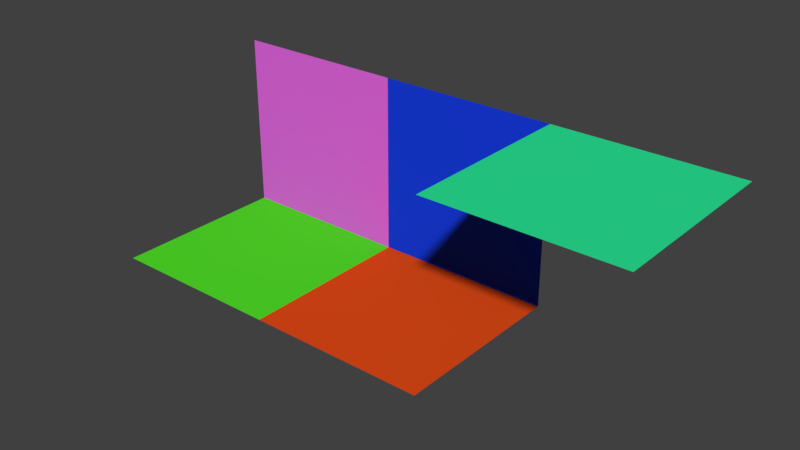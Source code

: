 # Source: modular_asset_library.blend  (saved by Blender 2.78.0; exported with 4.5.12 LTS)
import bpy
from mathutils import Matrix  # noqa: F401  (used for matrix-valued properties, if any)

bpy.ops.wm.read_factory_settings(use_empty=True)
scene = bpy.context.scene
scene.name = 'modular asset library'

# ---- collections
col_collection_1 = bpy.data.collections.new('Collection 1'); scene.collection.children.link(col_collection_1)

# ---- materials (node trees are filled in below, after node groups)
mat_orange = bpy.data.materials.new('orange')
mat_orange.alpha_threshold = 0.0
mat_orange.use_transparent_shadow = False
mat_orange.diffuse_color = (0.02482, 0.8, 0.3143, 1.0)
mat_orange.roughness = 0.5
mat_green = bpy.data.materials.new('green')
mat_green.alpha_threshold = 0.0
mat_green.use_transparent_shadow = False
mat_green.diffuse_color = (0.8, 0.07401, 0.008723, 1.0)
mat_green.roughness = 0.5
mat_wall2 = bpy.data.materials.new('wall2')
mat_wall2.alpha_threshold = 0.0
mat_wall2.use_transparent_shadow = False
mat_wall2.diffuse_color = (0.008878, 0.04646, 0.8, 1.0)
mat_wall2.roughness = 0.5
mat_blue = bpy.data.materials.new('blue')
mat_blue.alpha_threshold = 0.0
mat_blue.use_transparent_shadow = False
mat_blue.diffuse_color = (0.08506, 0.8, 0.0222, 1.0)
mat_blue.roughness = 0.5
mat_wall = bpy.data.materials.new('wall')
mat_wall.alpha_threshold = 0.0
mat_wall.use_transparent_shadow = False
mat_wall.diffuse_color = (0.8, 0.1348, 0.7957, 1.0)
mat_wall.roughness = 0.5

# ---- material node trees

# ---- world
world_world = bpy.data.worlds.new('World'); scene.world = world_world
world_world.color = (0.05088, 0.05088, 0.05088)
world_world.use_sun_shadow = False
world_world.sun_shadow_jitter_overblur = 0.0
world_world.cycles.sampling_method = 'MANUAL'

# ---- meshes
me_ceiling1 = bpy.data.meshes.new('Ceiling1')
me_ceiling1.from_pydata([(-0.5, 0.5, 1.0), (0.5, 0.5, 1.0), (-0.5, -0.5, 1.0), (0.5, -0.5, 1.0)], [], [(0, 1, 3, 2)])
me_ceiling1.materials.append(mat_orange)
me_ceiling1.use_remesh_preserve_volume = False
me_ceiling1.use_remesh_preserve_attributes = False
me_ceiling1.use_mirror_vertex_groups = False
me_ceiling1.update()
me_floor2 = bpy.data.meshes.new('Floor2')
me_floor2.from_pydata([(-0.5, 0.5, -5.96e-08), (0.5, 0.5, -5.96e-08), (-0.5, -0.5, 5.96e-08), (0.5, -0.5, 5.96e-08)], [], [(0, 1, 3, 2)])
me_floor2.materials.append(mat_green)
me_floor2.use_remesh_preserve_volume = False
me_floor2.use_remesh_preserve_attributes = False
me_floor2.use_mirror_vertex_groups = False
me_floor2.update()
me_wall2 = bpy.data.meshes.new('Wall2')
me_wall2.from_pydata([(-0.5, 0.5, 0.0), (0.5, 0.5, 0.0), (-0.5, 0.5, 1.0), (0.5, 0.5, 1.0)], [], [(0, 1, 3, 2)])
me_wall2.materials.append(mat_wall2)
me_wall2.use_remesh_preserve_volume = False
me_wall2.use_remesh_preserve_attributes = False
me_wall2.use_mirror_vertex_groups = False
me_wall2.update()
me_floor1 = bpy.data.meshes.new('Floor1')
me_floor1.from_pydata([(-0.5, 0.5, -5.96e-08), (0.5, 0.5, -5.96e-08), (-0.5, -0.5, 5.96e-08), (0.5, -0.5, 5.96e-08)], [], [(0, 1, 3, 2)])
me_floor1.materials.append(mat_blue)
me_floor1.use_remesh_preserve_volume = False
me_floor1.use_remesh_preserve_attributes = False
me_floor1.use_mirror_vertex_groups = False
me_floor1.update()
me_wall1 = bpy.data.meshes.new('Wall1')
me_wall1.from_pydata([(-0.5, 0.5, 0.0), (0.5, 0.5, 0.0), (-0.5, 0.5, 1.0), (0.5, 0.5, 1.0)], [], [(0, 1, 3, 2)])
_uv = me_wall1.uv_layers.new(name='UVMap')
_uv.uv.foreach_set('vector', [0.0, 0.0, 1.0, 0.0, 1.0, 1.0, 0.0, 1.0])
me_wall1.materials.append(mat_wall)
me_wall1.use_remesh_preserve_volume = False
me_wall1.use_remesh_preserve_attributes = False
me_wall1.use_mirror_vertex_groups = False
me_wall1.update()

# ---- objects
ob_ceiling1 = bpy.data.objects.new('ceiling1', me_ceiling1)
ob_floor2 = bpy.data.objects.new('floor2', me_floor2)
ob_wall2 = bpy.data.objects.new('wall2', me_wall2)
ob_floor1 = bpy.data.objects.new('floor1', me_floor1)
ob_wall1 = bpy.data.objects.new('wall1', me_wall1)

# ---- transforms, parenting, visibility, modifiers, constraints
ob_ceiling1.location = (2.0, 0.0, 0.0)
ob_ceiling1.lineart.crease_threshold = 0.0
ob_floor2.location = (1.0, 0.0, 0.0)
ob_floor2.lineart.crease_threshold = 0.0
ob_wall2.location = (1.0, 0.0, 0.0)
ob_wall2.lineart.crease_threshold = 0.0
ob_floor1.location = (0.0, 0.0, 0.0)
ob_floor1.lineart.crease_threshold = 0.0
ob_wall1.location = (0.0, 0.0, 0.0)
ob_wall1.lineart.crease_threshold = 0.0

# ---- collection membership
col_collection_1.objects.link(ob_ceiling1)
col_collection_1.objects.link(ob_floor2)
col_collection_1.objects.link(ob_wall2)
col_collection_1.objects.link(ob_floor1)
col_collection_1.objects.link(ob_wall1)

# ---- scene / render settings (as saved in the file)
scene.frame_start = 1; scene.frame_end = 250; scene.frame_set(1)
scene.render.engine = 'BLENDER_EEVEE_NEXT'
scene.render.resolution_percentage = 50
scene.render.dither_intensity = 0.0
scene.cycles.use_denoising = False
scene.cycles.samples = 128
scene.cycles.sampling_pattern = 'TABULATED_SOBOL'
scene.cycles.light_sampling_threshold = 0.0
scene.cycles.use_adaptive_sampling = False
scene.cycles.use_light_tree = False
scene.cycles.blur_glossy = 0.0
scene.cycles.sample_clamp_indirect = 0.0
scene.view_settings.view_transform = 'Standard'
bpy.context.view_layer.update()

# ---- added for rendering (the .blend has no active camera and no usable light): camera, sun
cam_auto = bpy.data.cameras.new('AutoCamera')
cam_auto.lens = 50.0
cam_auto.sensor_width = 36.0
cam_auto.clip_end = 1000.0
ob_auto_camera = bpy.data.objects.new('AutoCamera', cam_auto)
scene.collection.objects.link(ob_auto_camera)
ob_auto_camera.location = (4.06862, -3.68235, 2.9549)
ob_auto_camera.rotation_euler = (1.09748, -7.21219e-08, 0.694738)
scene.camera = ob_auto_camera
light_auto_sun = bpy.data.lights.new('AutoSun', 'SUN')
light_auto_sun.energy = 3.0
light_auto_sun.angle = 0.0523599
ob_auto_sun = bpy.data.objects.new('AutoSun', light_auto_sun)
scene.collection.objects.link(ob_auto_sun)
ob_auto_sun.rotation_euler = (0.872665, 0.174533, 0.523599)
bpy.context.view_layer.update()
